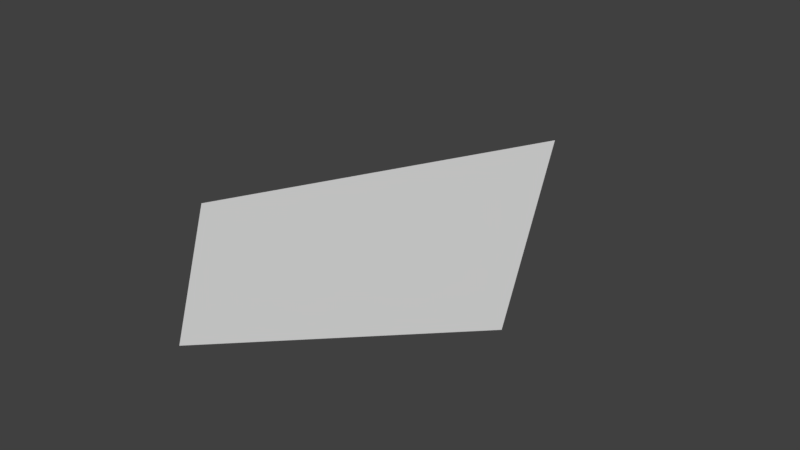 # Source: playerMapMesh.blend  (saved by Blender 2.78.0; exported with 4.5.12 LTS)
import bpy
from mathutils import Matrix  # noqa: F401  (used for matrix-valued properties, if any)

bpy.ops.wm.read_factory_settings(use_empty=True)
scene = bpy.context.scene
scene.name = 'Scene'

# ---- collections
col_collection_1 = bpy.data.collections.new('Collection 1'); scene.collection.children.link(col_collection_1)

# ---- world
world_world = bpy.data.worlds.new('World'); scene.world = world_world
world_world.color = (0.05088, 0.05088, 0.05088)
world_world.use_sun_shadow = False
world_world.sun_shadow_jitter_overblur = 0.0
world_world.cycles.sampling_method = 'MANUAL'

# ---- meshes
me_cube = bpy.data.meshes.new('Cube')
me_cube.from_pydata([(0.7071, -4.768e-07, 0.0), (-4.768e-07, -0.7071, 0.0), (-0.7071, 8.941e-08, 0.0), (-5.96e-08, 1.407, 0.0)], [], [(0, 3, 2, 1)])
me_cube.materials.append(None)
me_cube.use_remesh_preserve_volume = False
me_cube.use_remesh_preserve_attributes = False
me_cube.use_mirror_vertex_groups = False
me_cube.update()

# ---- objects
ob_playermapmesh = bpy.data.objects.new('playerMapMesh', me_cube)

# ---- transforms, parenting, visibility, modifiers, constraints
ob_playermapmesh.location = (0.0, 0.0, 0.0)
ob_playermapmesh.lock_rotations_4d = False
ob_playermapmesh.empty_display_type = 'ARROWS'
ob_playermapmesh.lineart.crease_threshold = 0.0

# ---- collection membership
col_collection_1.objects.link(ob_playermapmesh)

# ---- scene / render settings (as saved in the file)
scene.frame_start = 1; scene.frame_end = 250; scene.frame_set(1)
scene.render.engine = 'BLENDER_EEVEE_NEXT'
scene.render.resolution_percentage = 50
scene.render.dither_intensity = 0.0
scene.cycles.use_denoising = False
scene.cycles.samples = 128
scene.cycles.sampling_pattern = 'TABULATED_SOBOL'
scene.cycles.light_sampling_threshold = 0.0
scene.cycles.use_adaptive_sampling = False
scene.cycles.use_light_tree = False
scene.cycles.blur_glossy = 0.0
scene.cycles.sample_clamp_indirect = 0.0
scene.view_settings.view_transform = 'Standard'
bpy.context.view_layer.update()

# ---- added for rendering (the .blend has no active camera and no usable light): camera, sun
cam_auto = bpy.data.cameras.new('AutoCamera')
cam_auto.lens = 50.0
cam_auto.sensor_width = 36.0
cam_auto.clip_end = 1000.0
ob_auto_camera = bpy.data.objects.new('AutoCamera', cam_auto)
scene.collection.objects.link(ob_auto_camera)
ob_auto_camera.location = (2.3534, -2.47408, 1.88272)
ob_auto_camera.rotation_euler = (1.09748, -7.21219e-08, 0.694738)
scene.camera = ob_auto_camera
light_auto_sun = bpy.data.lights.new('AutoSun', 'SUN')
light_auto_sun.energy = 3.0
light_auto_sun.angle = 0.0523599
ob_auto_sun = bpy.data.objects.new('AutoSun', light_auto_sun)
scene.collection.objects.link(ob_auto_sun)
ob_auto_sun.rotation_euler = (0.872665, 0.174533, 0.523599)
bpy.context.view_layer.update()
